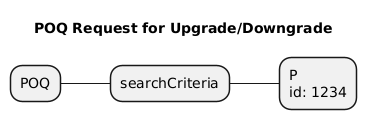

The diagram above was rendered by PlantUML. Its source (embedded in the PNG):
@startmindmap
title POQ Request for Upgrade/Downgrade
* POQ
** searchCriteria
*** P\nid: 1234
@endmindmap